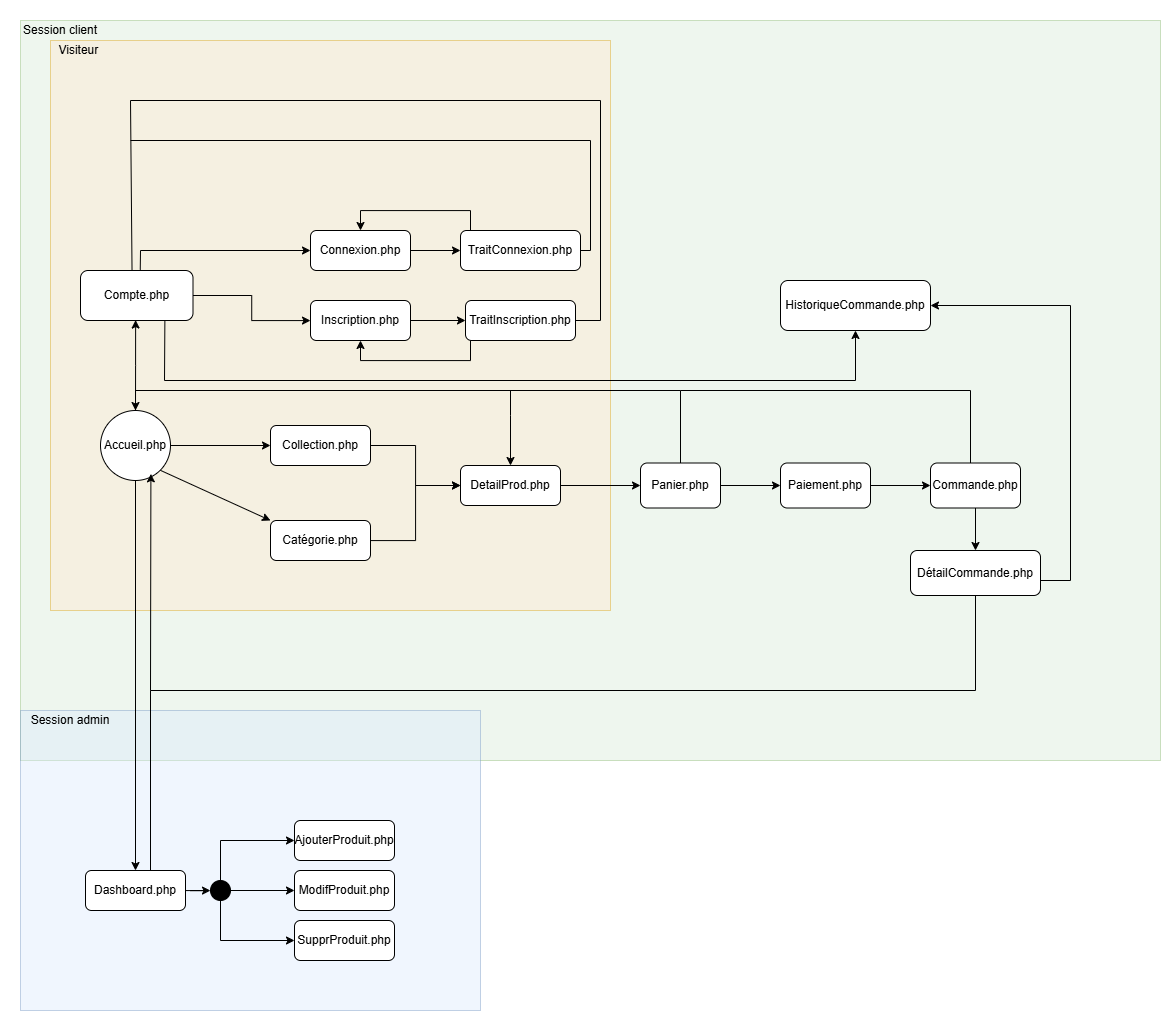

The diagram above was exported from draw.io. Its source (the exported page's mxGraphModel, read from the mxfile embedded in the PNG):
<mxGraphModel dx="2206" dy="2357" grid="1" gridSize="10" guides="1" tooltips="1" connect="1" arrows="1" fold="1" page="1" pageScale="1" pageWidth="827" pageHeight="1169" math="0" shadow="0">
  <root>
    <mxCell id="0" />
    <mxCell id="1" parent="0" />
    <mxCell id="tX12xl4Q-hYh5BGV4PtS-30" value="" style="rounded=0;whiteSpace=wrap;html=1;fillColor=#d5e8d4;strokeColor=#82b366;opacity=40;" vertex="1" parent="1">
      <mxGeometry x="90" y="-370" width="1140" height="740" as="geometry" />
    </mxCell>
    <mxCell id="tX12xl4Q-hYh5BGV4PtS-28" value="" style="rounded=0;whiteSpace=wrap;html=1;fillColor=#dae8fc;strokeColor=#6c8ebf;opacity=40;" vertex="1" parent="1">
      <mxGeometry x="90" y="320" width="460" height="300" as="geometry" />
    </mxCell>
    <mxCell id="tX12xl4Q-hYh5BGV4PtS-26" value="" style="rounded=0;whiteSpace=wrap;html=1;fillColor=#ffe6cc;strokeColor=#d79b00;opacity=40;align=left;" vertex="1" parent="1">
      <mxGeometry x="120" y="-350" width="560" height="570" as="geometry" />
    </mxCell>
    <mxCell id="3THIyHU6V8viC3KApeiz-3" value="" style="endArrow=classic;html=1;rounded=0;exitX=1;exitY=1;exitDx=0;exitDy=0;entryX=0;entryY=0;entryDx=0;entryDy=0;" parent="1" source="3THIyHU6V8viC3KApeiz-10" target="3THIyHU6V8viC3KApeiz-12" edge="1">
      <mxGeometry width="50" height="50" relative="1" as="geometry">
        <mxPoint x="250" y="70" as="sourcePoint" />
        <mxPoint x="330" y="140" as="targetPoint" />
      </mxGeometry>
    </mxCell>
    <mxCell id="eL5MWxLdcIaV_BG5XnXl-2" style="edgeStyle=orthogonalEdgeStyle;rounded=0;orthogonalLoop=1;jettySize=auto;html=1;entryX=0;entryY=0.5;entryDx=0;entryDy=0;" parent="1" source="3THIyHU6V8viC3KApeiz-9" target="eL5MWxLdcIaV_BG5XnXl-1" edge="1">
      <mxGeometry relative="1" as="geometry" />
    </mxCell>
    <mxCell id="3THIyHU6V8viC3KApeiz-9" value="Connexion.php" style="rounded=1;whiteSpace=wrap;html=1;" parent="1" vertex="1">
      <mxGeometry x="380" y="-160" width="100" height="40" as="geometry" />
    </mxCell>
    <mxCell id="3THIyHU6V8viC3KApeiz-20" value="" style="edgeStyle=orthogonalEdgeStyle;rounded=0;orthogonalLoop=1;jettySize=auto;html=1;" parent="1" source="3THIyHU6V8viC3KApeiz-10" target="3THIyHU6V8viC3KApeiz-11" edge="1">
      <mxGeometry relative="1" as="geometry" />
    </mxCell>
    <mxCell id="eL5MWxLdcIaV_BG5XnXl-9" value="" style="edgeStyle=orthogonalEdgeStyle;rounded=0;orthogonalLoop=1;jettySize=auto;html=1;entryX=0.49;entryY=0.991;entryDx=0;entryDy=0;entryPerimeter=0;" parent="1" source="3THIyHU6V8viC3KApeiz-10" target="eL5MWxLdcIaV_BG5XnXl-8" edge="1">
      <mxGeometry relative="1" as="geometry" />
    </mxCell>
    <mxCell id="3THIyHU6V8viC3KApeiz-10" value="Accueil.php" style="ellipse;whiteSpace=wrap;html=1;aspect=fixed;" parent="1" vertex="1">
      <mxGeometry x="170" y="20" width="70" height="70" as="geometry" />
    </mxCell>
    <mxCell id="3THIyHU6V8viC3KApeiz-15" value="" style="edgeStyle=orthogonalEdgeStyle;rounded=0;orthogonalLoop=1;jettySize=auto;html=1;" parent="1" source="3THIyHU6V8viC3KApeiz-11" target="3THIyHU6V8viC3KApeiz-14" edge="1">
      <mxGeometry relative="1" as="geometry" />
    </mxCell>
    <mxCell id="3THIyHU6V8viC3KApeiz-11" value="Collection.php" style="rounded=1;whiteSpace=wrap;html=1;" parent="1" vertex="1">
      <mxGeometry x="340" y="35" width="100" height="40" as="geometry" />
    </mxCell>
    <mxCell id="3THIyHU6V8viC3KApeiz-16" value="" style="edgeStyle=orthogonalEdgeStyle;rounded=0;orthogonalLoop=1;jettySize=auto;html=1;entryX=0;entryY=0.5;entryDx=0;entryDy=0;" parent="1" source="3THIyHU6V8viC3KApeiz-12" target="3THIyHU6V8viC3KApeiz-14" edge="1">
      <mxGeometry relative="1" as="geometry" />
    </mxCell>
    <mxCell id="3THIyHU6V8viC3KApeiz-12" value="Catégorie.php" style="rounded=1;whiteSpace=wrap;html=1;" parent="1" vertex="1">
      <mxGeometry x="340" y="130" width="100" height="40" as="geometry" />
    </mxCell>
    <mxCell id="3THIyHU6V8viC3KApeiz-18" value="" style="edgeStyle=orthogonalEdgeStyle;rounded=0;orthogonalLoop=1;jettySize=auto;html=1;" parent="1" source="3THIyHU6V8viC3KApeiz-14" target="3THIyHU6V8viC3KApeiz-17" edge="1">
      <mxGeometry relative="1" as="geometry" />
    </mxCell>
    <mxCell id="3THIyHU6V8viC3KApeiz-14" value="DetailProd.php" style="rounded=1;whiteSpace=wrap;html=1;" parent="1" vertex="1">
      <mxGeometry x="530" y="75" width="100" height="40" as="geometry" />
    </mxCell>
    <mxCell id="eL5MWxLdcIaV_BG5XnXl-47" value="" style="edgeStyle=orthogonalEdgeStyle;rounded=0;orthogonalLoop=1;jettySize=auto;html=1;" parent="1" source="3THIyHU6V8viC3KApeiz-17" target="eL5MWxLdcIaV_BG5XnXl-46" edge="1">
      <mxGeometry relative="1" as="geometry" />
    </mxCell>
    <mxCell id="3THIyHU6V8viC3KApeiz-17" value="Panier.php" style="whiteSpace=wrap;html=1;rounded=1;" parent="1" vertex="1">
      <mxGeometry x="710" y="72.5" width="80" height="45" as="geometry" />
    </mxCell>
    <object label="" id="eL5MWxLdcIaV_BG5XnXl-7">
      <mxCell style="edgeStyle=orthogonalEdgeStyle;rounded=0;orthogonalLoop=1;jettySize=auto;html=1;entryX=0.5;entryY=0;entryDx=0;entryDy=0;" parent="1" target="3THIyHU6V8viC3KApeiz-9" edge="1">
        <mxGeometry relative="1" as="geometry">
          <mxPoint x="540" y="-160" as="sourcePoint" />
          <mxPoint x="364" y="-180" as="targetPoint" />
          <Array as="points">
            <mxPoint x="540" y="-180" />
            <mxPoint x="430" y="-180" />
          </Array>
        </mxGeometry>
      </mxCell>
    </object>
    <mxCell id="eL5MWxLdcIaV_BG5XnXl-1" value="&lt;div&gt;TraitConnexion.php&lt;/div&gt;" style="rounded=1;whiteSpace=wrap;html=1;" parent="1" vertex="1">
      <mxGeometry x="530" y="-160" width="120" height="40" as="geometry" />
    </mxCell>
    <mxCell id="eL5MWxLdcIaV_BG5XnXl-14" value="" style="edgeStyle=orthogonalEdgeStyle;rounded=0;orthogonalLoop=1;jettySize=auto;html=1;" parent="1" source="eL5MWxLdcIaV_BG5XnXl-8" target="eL5MWxLdcIaV_BG5XnXl-12" edge="1">
      <mxGeometry relative="1" as="geometry" />
    </mxCell>
    <mxCell id="eL5MWxLdcIaV_BG5XnXl-15" value="" style="edgeStyle=orthogonalEdgeStyle;rounded=0;orthogonalLoop=1;jettySize=auto;html=1;" parent="1" source="eL5MWxLdcIaV_BG5XnXl-12" target="eL5MWxLdcIaV_BG5XnXl-13" edge="1">
      <mxGeometry relative="1" as="geometry" />
    </mxCell>
    <mxCell id="eL5MWxLdcIaV_BG5XnXl-12" value="Inscription.php" style="rounded=1;whiteSpace=wrap;html=1;" parent="1" vertex="1">
      <mxGeometry x="380" y="-90" width="100" height="40" as="geometry" />
    </mxCell>
    <mxCell id="eL5MWxLdcIaV_BG5XnXl-16" style="edgeStyle=orthogonalEdgeStyle;rounded=0;orthogonalLoop=1;jettySize=auto;html=1;entryX=0.5;entryY=1;entryDx=0;entryDy=0;" parent="1" source="eL5MWxLdcIaV_BG5XnXl-13" target="eL5MWxLdcIaV_BG5XnXl-12" edge="1">
      <mxGeometry relative="1" as="geometry">
        <Array as="points">
          <mxPoint x="540" y="-30" />
          <mxPoint x="430" y="-30" />
        </Array>
      </mxGeometry>
    </mxCell>
    <mxCell id="eL5MWxLdcIaV_BG5XnXl-13" value="TraitInscription.php" style="rounded=1;whiteSpace=wrap;html=1;" parent="1" vertex="1">
      <mxGeometry x="535" y="-90" width="110" height="40" as="geometry" />
    </mxCell>
    <mxCell id="eL5MWxLdcIaV_BG5XnXl-22" value="" style="endArrow=none;html=1;rounded=0;" parent="1" edge="1">
      <mxGeometry width="50" height="50" relative="1" as="geometry">
        <mxPoint x="670" y="-70" as="sourcePoint" />
        <mxPoint x="670" y="-290" as="targetPoint" />
      </mxGeometry>
    </mxCell>
    <mxCell id="eL5MWxLdcIaV_BG5XnXl-24" value="" style="endArrow=none;html=1;rounded=0;" parent="1" edge="1">
      <mxGeometry width="50" height="50" relative="1" as="geometry">
        <mxPoint x="200" y="-290" as="sourcePoint" />
        <mxPoint x="670" y="-290" as="targetPoint" />
      </mxGeometry>
    </mxCell>
    <mxCell id="eL5MWxLdcIaV_BG5XnXl-26" value="" style="endArrow=none;html=1;rounded=0;exitX=1;exitY=0.5;exitDx=0;exitDy=0;" parent="1" edge="1" source="eL5MWxLdcIaV_BG5XnXl-13">
      <mxGeometry width="50" height="50" relative="1" as="geometry">
        <mxPoint x="650" y="-70" as="sourcePoint" />
        <mxPoint x="670" y="-70" as="targetPoint" />
      </mxGeometry>
    </mxCell>
    <mxCell id="eL5MWxLdcIaV_BG5XnXl-27" value="" style="endArrow=none;html=1;rounded=0;" parent="1" edge="1">
      <mxGeometry width="50" height="50" relative="1" as="geometry">
        <mxPoint x="650" y="-140" as="sourcePoint" />
        <mxPoint x="660" y="-140" as="targetPoint" />
      </mxGeometry>
    </mxCell>
    <mxCell id="eL5MWxLdcIaV_BG5XnXl-28" value="" style="endArrow=none;html=1;rounded=0;exitX=0.458;exitY=0.003;exitDx=0;exitDy=0;exitPerimeter=0;" parent="1" source="eL5MWxLdcIaV_BG5XnXl-8" edge="1">
      <mxGeometry width="50" height="50" relative="1" as="geometry">
        <mxPoint x="204.64" y="-80" as="sourcePoint" />
        <mxPoint x="200" y="-290" as="targetPoint" />
      </mxGeometry>
    </mxCell>
    <mxCell id="eL5MWxLdcIaV_BG5XnXl-29" value="" style="endArrow=none;html=1;rounded=0;" parent="1" edge="1">
      <mxGeometry width="50" height="50" relative="1" as="geometry">
        <mxPoint x="660" y="-140" as="sourcePoint" />
        <mxPoint x="660" y="-250" as="targetPoint" />
      </mxGeometry>
    </mxCell>
    <mxCell id="eL5MWxLdcIaV_BG5XnXl-31" value="" style="endArrow=none;html=1;rounded=1;curved=1;" parent="1" edge="1">
      <mxGeometry width="50" height="50" relative="1" as="geometry">
        <mxPoint x="200" y="-250" as="sourcePoint" />
        <mxPoint x="660" y="-250" as="targetPoint" />
      </mxGeometry>
    </mxCell>
    <mxCell id="eL5MWxLdcIaV_BG5XnXl-32" value="" style="endArrow=none;html=1;rounded=0;exitX=0.531;exitY=-0.014;exitDx=0;exitDy=0;exitPerimeter=0;" parent="1" edge="1" source="eL5MWxLdcIaV_BG5XnXl-8">
      <mxGeometry width="50" height="50" relative="1" as="geometry">
        <mxPoint x="210" y="-80" as="sourcePoint" />
        <mxPoint x="210" y="-140" as="targetPoint" />
      </mxGeometry>
    </mxCell>
    <mxCell id="eL5MWxLdcIaV_BG5XnXl-33" value="" style="endArrow=classic;html=1;rounded=0;entryX=0;entryY=0.5;entryDx=0;entryDy=0;" parent="1" target="3THIyHU6V8viC3KApeiz-9" edge="1">
      <mxGeometry width="50" height="50" relative="1" as="geometry">
        <mxPoint x="210" y="-140" as="sourcePoint" />
        <mxPoint x="260" y="-190" as="targetPoint" />
      </mxGeometry>
    </mxCell>
    <mxCell id="eL5MWxLdcIaV_BG5XnXl-34" value="" style="endArrow=classic;html=1;rounded=0;exitX=0.5;exitY=1;exitDx=0;exitDy=0;" parent="1" source="3THIyHU6V8viC3KApeiz-10" edge="1">
      <mxGeometry width="50" height="50" relative="1" as="geometry">
        <mxPoint x="195" y="150" as="sourcePoint" />
        <mxPoint x="205" y="480" as="targetPoint" />
      </mxGeometry>
    </mxCell>
    <mxCell id="eL5MWxLdcIaV_BG5XnXl-40" value="" style="edgeStyle=orthogonalEdgeStyle;rounded=0;orthogonalLoop=1;jettySize=auto;html=1;" parent="1" source="eL5MWxLdcIaV_BG5XnXl-35" target="eL5MWxLdcIaV_BG5XnXl-39" edge="1">
      <mxGeometry relative="1" as="geometry" />
    </mxCell>
    <mxCell id="eL5MWxLdcIaV_BG5XnXl-35" value="Dashboard.php" style="rounded=1;whiteSpace=wrap;html=1;" parent="1" vertex="1">
      <mxGeometry x="155" y="480" width="100" height="40" as="geometry" />
    </mxCell>
    <mxCell id="eL5MWxLdcIaV_BG5XnXl-36" value="AjouterProduit.php" style="rounded=1;whiteSpace=wrap;html=1;" parent="1" vertex="1">
      <mxGeometry x="364" y="430" width="100" height="40" as="geometry" />
    </mxCell>
    <mxCell id="eL5MWxLdcIaV_BG5XnXl-37" value="ModifProduit.php" style="rounded=1;whiteSpace=wrap;html=1;" parent="1" vertex="1">
      <mxGeometry x="364" y="480" width="100" height="40" as="geometry" />
    </mxCell>
    <mxCell id="eL5MWxLdcIaV_BG5XnXl-38" value="SupprProduit.php" style="rounded=1;whiteSpace=wrap;html=1;" parent="1" vertex="1">
      <mxGeometry x="364" y="530" width="100" height="40" as="geometry" />
    </mxCell>
    <mxCell id="eL5MWxLdcIaV_BG5XnXl-39" value="" style="ellipse;whiteSpace=wrap;html=1;aspect=fixed;fillColor=#000000;" parent="1" vertex="1">
      <mxGeometry x="280" y="490" width="20" height="20" as="geometry" />
    </mxCell>
    <mxCell id="eL5MWxLdcIaV_BG5XnXl-42" value="" style="endArrow=classic;html=1;rounded=0;entryX=0;entryY=0.5;entryDx=0;entryDy=0;" parent="1" target="eL5MWxLdcIaV_BG5XnXl-36" edge="1">
      <mxGeometry width="50" height="50" relative="1" as="geometry">
        <mxPoint x="290" y="490" as="sourcePoint" />
        <mxPoint x="340" y="440" as="targetPoint" />
        <Array as="points">
          <mxPoint x="290" y="450" />
        </Array>
      </mxGeometry>
    </mxCell>
    <mxCell id="eL5MWxLdcIaV_BG5XnXl-43" value="" style="endArrow=classic;html=1;rounded=0;entryX=0;entryY=0.5;entryDx=0;entryDy=0;" parent="1" target="eL5MWxLdcIaV_BG5XnXl-37" edge="1">
      <mxGeometry width="50" height="50" relative="1" as="geometry">
        <mxPoint x="300" y="500" as="sourcePoint" />
        <mxPoint x="350" y="450" as="targetPoint" />
      </mxGeometry>
    </mxCell>
    <mxCell id="eL5MWxLdcIaV_BG5XnXl-44" value="" style="endArrow=classic;html=1;rounded=0;exitX=0.5;exitY=1;exitDx=0;exitDy=0;entryX=0;entryY=0.5;entryDx=0;entryDy=0;" parent="1" source="eL5MWxLdcIaV_BG5XnXl-39" target="eL5MWxLdcIaV_BG5XnXl-38" edge="1">
      <mxGeometry width="50" height="50" relative="1" as="geometry">
        <mxPoint x="290" y="580" as="sourcePoint" />
        <mxPoint x="340" y="530" as="targetPoint" />
        <Array as="points">
          <mxPoint x="290" y="550" />
        </Array>
      </mxGeometry>
    </mxCell>
    <mxCell id="eL5MWxLdcIaV_BG5XnXl-49" value="" style="edgeStyle=orthogonalEdgeStyle;rounded=0;orthogonalLoop=1;jettySize=auto;html=1;" parent="1" source="eL5MWxLdcIaV_BG5XnXl-46" target="eL5MWxLdcIaV_BG5XnXl-48" edge="1">
      <mxGeometry relative="1" as="geometry" />
    </mxCell>
    <mxCell id="eL5MWxLdcIaV_BG5XnXl-46" value="Paiement.php" style="whiteSpace=wrap;html=1;rounded=1;" parent="1" vertex="1">
      <mxGeometry x="850" y="72.5" width="90" height="45" as="geometry" />
    </mxCell>
    <mxCell id="eL5MWxLdcIaV_BG5XnXl-52" value="" style="edgeStyle=orthogonalEdgeStyle;rounded=0;orthogonalLoop=1;jettySize=auto;html=1;" parent="1" source="eL5MWxLdcIaV_BG5XnXl-48" target="eL5MWxLdcIaV_BG5XnXl-51" edge="1">
      <mxGeometry relative="1" as="geometry" />
    </mxCell>
    <mxCell id="eL5MWxLdcIaV_BG5XnXl-48" value="Commande.php" style="whiteSpace=wrap;html=1;rounded=1;" parent="1" vertex="1">
      <mxGeometry x="1000" y="72.5" width="90" height="45" as="geometry" />
    </mxCell>
    <mxCell id="eL5MWxLdcIaV_BG5XnXl-51" value="DétailCommande.php" style="whiteSpace=wrap;html=1;rounded=1;" parent="1" vertex="1">
      <mxGeometry x="980" y="160" width="130" height="45" as="geometry" />
    </mxCell>
    <mxCell id="tX12xl4Q-hYh5BGV4PtS-1" value="" style="endArrow=none;html=1;rounded=0;" edge="1" parent="1" target="eL5MWxLdcIaV_BG5XnXl-8">
      <mxGeometry width="50" height="50" relative="1" as="geometry">
        <mxPoint x="210" y="-80" as="sourcePoint" />
        <mxPoint x="210" y="-140" as="targetPoint" />
      </mxGeometry>
    </mxCell>
    <mxCell id="eL5MWxLdcIaV_BG5XnXl-8" value="Compte.php" style="rounded=1;whiteSpace=wrap;html=1;" parent="1" vertex="1">
      <mxGeometry x="150" y="-120" width="112.5" height="50" as="geometry" />
    </mxCell>
    <mxCell id="tX12xl4Q-hYh5BGV4PtS-2" value="" style="endArrow=classic;html=1;rounded=0;entryX=0.5;entryY=0;entryDx=0;entryDy=0;" edge="1" parent="1" target="3THIyHU6V8viC3KApeiz-14">
      <mxGeometry width="50" height="50" relative="1" as="geometry">
        <mxPoint x="580" as="sourcePoint" />
        <mxPoint x="280" y="-15" as="targetPoint" />
        <Array as="points">
          <mxPoint x="580" y="25" />
        </Array>
      </mxGeometry>
    </mxCell>
    <mxCell id="tX12xl4Q-hYh5BGV4PtS-10" value="" style="endArrow=none;html=1;rounded=0;" edge="1" parent="1">
      <mxGeometry width="50" height="50" relative="1" as="geometry">
        <mxPoint x="1040" y="72.5" as="sourcePoint" />
        <mxPoint x="1040" as="targetPoint" />
      </mxGeometry>
    </mxCell>
    <mxCell id="tX12xl4Q-hYh5BGV4PtS-11" value="" style="endArrow=none;html=1;rounded=0;" edge="1" parent="1">
      <mxGeometry width="50" height="50" relative="1" as="geometry">
        <mxPoint x="750" as="sourcePoint" />
        <mxPoint x="1040" as="targetPoint" />
      </mxGeometry>
    </mxCell>
    <mxCell id="tX12xl4Q-hYh5BGV4PtS-12" value="" style="endArrow=classic;html=1;rounded=0;entryX=0.5;entryY=0;entryDx=0;entryDy=0;" edge="1" parent="1" target="3THIyHU6V8viC3KApeiz-10">
      <mxGeometry width="50" height="50" relative="1" as="geometry">
        <mxPoint x="750" as="sourcePoint" />
        <mxPoint x="800" y="-50" as="targetPoint" />
        <Array as="points">
          <mxPoint x="205" />
        </Array>
      </mxGeometry>
    </mxCell>
    <mxCell id="tX12xl4Q-hYh5BGV4PtS-13" value="" style="endArrow=none;html=1;rounded=0;" edge="1" parent="1">
      <mxGeometry width="50" height="50" relative="1" as="geometry">
        <mxPoint x="750" y="72.5" as="sourcePoint" />
        <mxPoint x="750" as="targetPoint" />
      </mxGeometry>
    </mxCell>
    <mxCell id="tX12xl4Q-hYh5BGV4PtS-19" value="" style="endArrow=classic;html=1;rounded=0;entryX=0.72;entryY=0.905;entryDx=0;entryDy=0;entryPerimeter=0;exitX=0.5;exitY=1;exitDx=0;exitDy=0;" edge="1" parent="1" source="eL5MWxLdcIaV_BG5XnXl-51" target="3THIyHU6V8viC3KApeiz-10">
      <mxGeometry width="50" height="50" relative="1" as="geometry">
        <mxPoint x="470" y="310" as="sourcePoint" />
        <mxPoint x="520" y="260" as="targetPoint" />
        <Array as="points">
          <mxPoint x="1045" y="300" />
          <mxPoint x="220" y="300" />
        </Array>
      </mxGeometry>
    </mxCell>
    <mxCell id="tX12xl4Q-hYh5BGV4PtS-20" value="" style="endArrow=none;html=1;rounded=0;exitX=0.599;exitY=0.009;exitDx=0;exitDy=0;exitPerimeter=0;" edge="1" parent="1">
      <mxGeometry width="50" height="50" relative="1" as="geometry">
        <mxPoint x="220.00000000000009" y="479.9999999999999" as="sourcePoint" />
        <mxPoint x="220" y="300" as="targetPoint" />
      </mxGeometry>
    </mxCell>
    <mxCell id="tX12xl4Q-hYh5BGV4PtS-23" value="HistoriqueCommande.php" style="rounded=1;whiteSpace=wrap;html=1;" vertex="1" parent="1">
      <mxGeometry x="850" y="-110" width="150" height="50" as="geometry" />
    </mxCell>
    <mxCell id="tX12xl4Q-hYh5BGV4PtS-24" value="" style="endArrow=classic;html=1;rounded=0;entryX=0.5;entryY=1;entryDx=0;entryDy=0;exitX=0.75;exitY=1;exitDx=0;exitDy=0;" edge="1" parent="1" source="eL5MWxLdcIaV_BG5XnXl-8" target="tX12xl4Q-hYh5BGV4PtS-23">
      <mxGeometry width="50" height="50" relative="1" as="geometry">
        <mxPoint x="220" y="-10" as="sourcePoint" />
        <mxPoint x="760" y="-90" as="targetPoint" />
        <Array as="points">
          <mxPoint x="234" y="-10" />
          <mxPoint x="925" y="-10" />
        </Array>
      </mxGeometry>
    </mxCell>
    <mxCell id="tX12xl4Q-hYh5BGV4PtS-25" value="" style="endArrow=classic;html=1;rounded=0;entryX=1;entryY=0.5;entryDx=0;entryDy=0;" edge="1" parent="1" target="tX12xl4Q-hYh5BGV4PtS-23">
      <mxGeometry width="50" height="50" relative="1" as="geometry">
        <mxPoint x="1110" y="190" as="sourcePoint" />
        <mxPoint x="1160" y="140" as="targetPoint" />
        <Array as="points">
          <mxPoint x="1140" y="190" />
          <mxPoint x="1140" y="-85" />
        </Array>
      </mxGeometry>
    </mxCell>
    <mxCell id="tX12xl4Q-hYh5BGV4PtS-27" value="Visiteur&amp;nbsp;" style="rounded=0;whiteSpace=wrap;html=1;opacity=0;" vertex="1" parent="1">
      <mxGeometry x="80" y="-370" width="140" height="60" as="geometry" />
    </mxCell>
    <mxCell id="tX12xl4Q-hYh5BGV4PtS-29" value="Session admin" style="rounded=0;whiteSpace=wrap;html=1;opacity=0;" vertex="1" parent="1">
      <mxGeometry x="80" y="300" width="120" height="60" as="geometry" />
    </mxCell>
    <mxCell id="tX12xl4Q-hYh5BGV4PtS-31" value="Session client" style="rounded=0;whiteSpace=wrap;html=1;opacity=0;" vertex="1" parent="1">
      <mxGeometry x="70" y="-390" width="120" height="60" as="geometry" />
    </mxCell>
  </root>
</mxGraphModel>